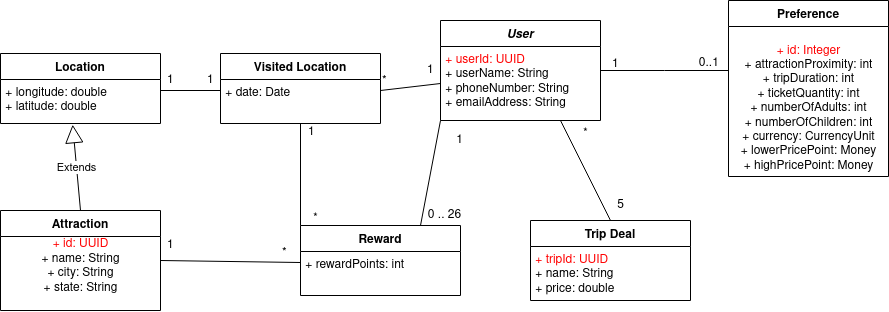

The diagram above was exported from draw.io. Its source (the exported page's mxGraphModel, read from the mxfile embedded in the PNG):
<mxGraphModel dx="1952" dy="670" grid="1" gridSize="10" guides="1" tooltips="1" connect="1" arrows="1" fold="1" page="1" pageScale="1" pageWidth="827" pageHeight="1169" math="0" shadow="0">
  <root>
    <mxCell id="WIyWlLk6GJQsqaUBKTNV-0" />
    <mxCell id="WIyWlLk6GJQsqaUBKTNV-1" parent="WIyWlLk6GJQsqaUBKTNV-0" />
    <mxCell id="zkfFHV4jXpPFQw0GAbJ--0" value="User" style="swimlane;fontStyle=3;align=center;verticalAlign=top;childLayout=stackLayout;horizontal=1;startSize=26;horizontalStack=0;resizeParent=1;resizeLast=0;collapsible=1;marginBottom=0;rounded=0;shadow=0;strokeWidth=1;" parent="WIyWlLk6GJQsqaUBKTNV-1" vertex="1">
      <mxGeometry x="340" y="200" width="160" height="100" as="geometry">
        <mxRectangle x="230" y="140" width="160" height="26" as="alternateBounds" />
      </mxGeometry>
    </mxCell>
    <mxCell id="KBgypGUPw2Hn0cCSLUGZ-1" value="&lt;font color=&quot;#FF0000&quot;&gt;&amp;nbsp;+ userId: UUID&lt;/font&gt;&lt;br&gt;&lt;div&gt;&amp;nbsp;+ userName: String&lt;br&gt;&lt;/div&gt;&lt;div&gt;&lt;font color=&quot;#007FFF&quot;&gt;&amp;nbsp;&lt;font color=&quot;#000000&quot;&gt;+ phoneNumber: String&lt;br&gt;&lt;/font&gt;&lt;/font&gt;&lt;/div&gt;&lt;div&gt;&amp;nbsp;+ emailAddress: String&lt;br&gt;&lt;/div&gt;" style="text;whiteSpace=wrap;html=1;" parent="zkfFHV4jXpPFQw0GAbJ--0" vertex="1">
      <mxGeometry y="26" width="160" height="74" as="geometry" />
    </mxCell>
    <mxCell id="zkfFHV4jXpPFQw0GAbJ--13" value="Reward" style="swimlane;fontStyle=1;align=center;verticalAlign=top;childLayout=stackLayout;horizontal=1;startSize=26;horizontalStack=0;resizeParent=1;resizeLast=0;collapsible=1;marginBottom=0;rounded=0;shadow=0;strokeWidth=1;" parent="WIyWlLk6GJQsqaUBKTNV-1" vertex="1">
      <mxGeometry x="200" y="405" width="160" height="70" as="geometry">
        <mxRectangle x="340" y="380" width="170" height="26" as="alternateBounds" />
      </mxGeometry>
    </mxCell>
    <mxCell id="sAd-NcGPDgfUcTlgoZEM-21" value="&amp;nbsp;+ rewardPoints: int" style="text;whiteSpace=wrap;html=1;" vertex="1" parent="zkfFHV4jXpPFQw0GAbJ--13">
      <mxGeometry y="26" width="160" height="44" as="geometry" />
    </mxCell>
    <mxCell id="zkfFHV4jXpPFQw0GAbJ--17" value="Preference" style="swimlane;fontStyle=1;align=center;verticalAlign=top;childLayout=stackLayout;horizontal=1;startSize=26;horizontalStack=0;resizeParent=1;resizeLast=0;collapsible=1;marginBottom=0;rounded=0;shadow=0;strokeWidth=1;" parent="WIyWlLk6GJQsqaUBKTNV-1" vertex="1">
      <mxGeometry x="628" y="180" width="160" height="176" as="geometry">
        <mxRectangle x="550" y="140" width="160" height="26" as="alternateBounds" />
      </mxGeometry>
    </mxCell>
    <mxCell id="coTTcss1jU07mhXOmPxT-16" value="&lt;div&gt;&lt;br&gt;&lt;font color=&quot;#FF0000&quot;&gt;&lt;font color=&quot;#FF0000&quot;&gt;+ id: Integer&lt;/font&gt;&lt;/font&gt;&lt;/div&gt;&lt;div&gt;+ attractionProximity: int&lt;/div&gt;&lt;div&gt;+ tripDuration: int&lt;br&gt;+ ticketQuantity: int&lt;br&gt;+ numberOfAdults: int&lt;br&gt;+ numberOfChildren: int&lt;/div&gt;&lt;div&gt;+ currency: CurrencyUnit&lt;br&gt;&lt;/div&gt;+ lowerPricePoint: Money&lt;br&gt;+ highPricePoint: Money" style="text;html=1;align=center;verticalAlign=middle;resizable=0;points=[];autosize=1;" parent="zkfFHV4jXpPFQw0GAbJ--17" vertex="1">
      <mxGeometry y="26" width="160" height="150" as="geometry" />
    </mxCell>
    <mxCell id="zkfFHV4jXpPFQw0GAbJ--26" value="" style="endArrow=none;shadow=0;strokeWidth=1;rounded=0;endFill=0;edgeStyle=elbowEdgeStyle;elbow=vertical;" parent="WIyWlLk6GJQsqaUBKTNV-1" source="zkfFHV4jXpPFQw0GAbJ--0" target="zkfFHV4jXpPFQw0GAbJ--17" edge="1">
      <mxGeometry x="0.5" y="41" relative="1" as="geometry">
        <mxPoint x="500" y="252" as="sourcePoint" />
        <mxPoint x="660" y="252" as="targetPoint" />
        <mxPoint x="-40" y="32" as="offset" />
      </mxGeometry>
    </mxCell>
    <mxCell id="zkfFHV4jXpPFQw0GAbJ--27" value="1" style="resizable=0;align=left;verticalAlign=bottom;labelBackgroundColor=none;fontSize=12;" parent="zkfFHV4jXpPFQw0GAbJ--26" connectable="0" vertex="1">
      <mxGeometry x="-1" relative="1" as="geometry">
        <mxPoint x="10" y="1" as="offset" />
      </mxGeometry>
    </mxCell>
    <mxCell id="coTTcss1jU07mhXOmPxT-20" value="1" style="text;html=1;resizable=0;autosize=1;align=center;verticalAlign=middle;points=[];fillColor=none;strokeColor=none;rounded=0;" parent="WIyWlLk6GJQsqaUBKTNV-1" vertex="1">
      <mxGeometry x="349" y="310" width="20" height="20" as="geometry" />
    </mxCell>
    <mxCell id="coTTcss1jU07mhXOmPxT-21" value="0 .. 26" style="text;html=1;resizable=0;autosize=1;align=center;verticalAlign=middle;points=[];fillColor=none;strokeColor=none;rounded=0;" parent="WIyWlLk6GJQsqaUBKTNV-1" vertex="1">
      <mxGeometry x="319" y="385" width="50" height="20" as="geometry" />
    </mxCell>
    <mxCell id="sAd-NcGPDgfUcTlgoZEM-0" value="0..1" style="resizable=0;align=right;verticalAlign=bottom;labelBackgroundColor=none;fontSize=12;" connectable="0" vertex="1" parent="WIyWlLk6GJQsqaUBKTNV-1">
      <mxGeometry x="620" y="250.00000000000006" as="geometry" />
    </mxCell>
    <mxCell id="sAd-NcGPDgfUcTlgoZEM-1" value="Visited Location" style="swimlane;fontStyle=1;align=center;verticalAlign=top;childLayout=stackLayout;horizontal=1;startSize=26;horizontalStack=0;resizeParent=1;resizeLast=0;collapsible=1;marginBottom=0;rounded=0;shadow=0;strokeWidth=1;" vertex="1" parent="WIyWlLk6GJQsqaUBKTNV-1">
      <mxGeometry x="120" y="233" width="160" height="70" as="geometry">
        <mxRectangle x="550" y="140" width="160" height="26" as="alternateBounds" />
      </mxGeometry>
    </mxCell>
    <mxCell id="sAd-NcGPDgfUcTlgoZEM-7" value="&amp;nbsp;+ date: Date" style="text;whiteSpace=wrap;html=1;" vertex="1" parent="sAd-NcGPDgfUcTlgoZEM-1">
      <mxGeometry y="26" width="160" height="44" as="geometry" />
    </mxCell>
    <mxCell id="sAd-NcGPDgfUcTlgoZEM-3" value="" style="endArrow=none;html=1;entryX=1;entryY=0.25;entryDx=0;entryDy=0;exitX=0;exitY=0.5;exitDx=0;exitDy=0;" edge="1" parent="WIyWlLk6GJQsqaUBKTNV-1" source="KBgypGUPw2Hn0cCSLUGZ-1" target="sAd-NcGPDgfUcTlgoZEM-7">
      <mxGeometry width="50" height="50" relative="1" as="geometry">
        <mxPoint x="414" y="180" as="sourcePoint" />
        <mxPoint x="464" y="130" as="targetPoint" />
      </mxGeometry>
    </mxCell>
    <mxCell id="sAd-NcGPDgfUcTlgoZEM-5" value="*" style="resizable=0;align=left;verticalAlign=bottom;labelBackgroundColor=none;fontSize=12;" connectable="0" vertex="1" parent="WIyWlLk6GJQsqaUBKTNV-1">
      <mxGeometry x="280" y="268" as="geometry" />
    </mxCell>
    <mxCell id="sAd-NcGPDgfUcTlgoZEM-6" value="1" style="resizable=0;align=left;verticalAlign=bottom;labelBackgroundColor=none;fontSize=12;" connectable="0" vertex="1" parent="WIyWlLk6GJQsqaUBKTNV-1">
      <mxGeometry x="340" y="210" as="geometry">
        <mxPoint x="-15" y="47" as="offset" />
      </mxGeometry>
    </mxCell>
    <mxCell id="sAd-NcGPDgfUcTlgoZEM-8" value="Location" style="swimlane;fontStyle=1;align=center;verticalAlign=top;childLayout=stackLayout;horizontal=1;startSize=26;horizontalStack=0;resizeParent=1;resizeLast=0;collapsible=1;marginBottom=0;rounded=0;shadow=0;strokeWidth=1;" vertex="1" parent="WIyWlLk6GJQsqaUBKTNV-1">
      <mxGeometry x="-100" y="233" width="160" height="70" as="geometry">
        <mxRectangle x="550" y="140" width="160" height="26" as="alternateBounds" />
      </mxGeometry>
    </mxCell>
    <mxCell id="sAd-NcGPDgfUcTlgoZEM-9" value="&amp;nbsp;+ longitude: double&lt;br&gt;&amp;nbsp;+ latitude: double" style="text;whiteSpace=wrap;html=1;" vertex="1" parent="sAd-NcGPDgfUcTlgoZEM-8">
      <mxGeometry y="26" width="160" height="44" as="geometry" />
    </mxCell>
    <mxCell id="sAd-NcGPDgfUcTlgoZEM-11" style="edgeStyle=orthogonalEdgeStyle;rounded=0;orthogonalLoop=1;jettySize=auto;html=1;exitX=0;exitY=0.25;exitDx=0;exitDy=0;entryX=1;entryY=0.25;entryDx=0;entryDy=0;endArrow=none;endFill=0;" edge="1" parent="WIyWlLk6GJQsqaUBKTNV-1" source="sAd-NcGPDgfUcTlgoZEM-7" target="sAd-NcGPDgfUcTlgoZEM-9">
      <mxGeometry relative="1" as="geometry" />
    </mxCell>
    <mxCell id="sAd-NcGPDgfUcTlgoZEM-12" value="1" style="resizable=0;align=left;verticalAlign=bottom;labelBackgroundColor=none;fontSize=12;" connectable="0" vertex="1" parent="WIyWlLk6GJQsqaUBKTNV-1">
      <mxGeometry x="80" y="220" as="geometry">
        <mxPoint x="-15" y="47" as="offset" />
      </mxGeometry>
    </mxCell>
    <mxCell id="sAd-NcGPDgfUcTlgoZEM-13" value="1" style="resizable=0;align=left;verticalAlign=bottom;labelBackgroundColor=none;fontSize=12;" connectable="0" vertex="1" parent="WIyWlLk6GJQsqaUBKTNV-1">
      <mxGeometry x="120" y="220" as="geometry">
        <mxPoint x="-15" y="47" as="offset" />
      </mxGeometry>
    </mxCell>
    <mxCell id="sAd-NcGPDgfUcTlgoZEM-20" value="Attraction" style="swimlane;fontStyle=1;align=center;verticalAlign=top;childLayout=stackLayout;horizontal=1;startSize=26;horizontalStack=0;resizeParent=1;resizeLast=0;collapsible=1;marginBottom=0;rounded=0;shadow=0;strokeWidth=1;" vertex="1" parent="WIyWlLk6GJQsqaUBKTNV-1">
      <mxGeometry x="-100" y="390" width="160" height="100" as="geometry">
        <mxRectangle x="550" y="140" width="160" height="26" as="alternateBounds" />
      </mxGeometry>
    </mxCell>
    <mxCell id="sAd-NcGPDgfUcTlgoZEM-32" value="&lt;font color=&quot;#FF0000&quot;&gt;+ id: UUID&lt;/font&gt;&lt;br&gt;+ name: String&lt;br&gt;+ city: String&lt;br&gt;+ state: String" style="text;html=1;align=center;verticalAlign=middle;resizable=0;points=[];autosize=1;strokeColor=none;" vertex="1" parent="sAd-NcGPDgfUcTlgoZEM-20">
      <mxGeometry y="26" width="160" height="60" as="geometry" />
    </mxCell>
    <mxCell id="sAd-NcGPDgfUcTlgoZEM-23" value="" style="endArrow=none;html=1;entryX=0;entryY=0.25;entryDx=0;entryDy=0;exitX=1;exitY=0.5;exitDx=0;exitDy=0;" edge="1" parent="WIyWlLk6GJQsqaUBKTNV-1" source="sAd-NcGPDgfUcTlgoZEM-20" target="sAd-NcGPDgfUcTlgoZEM-21">
      <mxGeometry width="50" height="50" relative="1" as="geometry">
        <mxPoint x="210" y="430" as="sourcePoint" />
        <mxPoint x="260" y="380" as="targetPoint" />
      </mxGeometry>
    </mxCell>
    <mxCell id="sAd-NcGPDgfUcTlgoZEM-24" value="" style="endArrow=none;html=1;entryX=0;entryY=0;entryDx=0;entryDy=0;exitX=0.5;exitY=1;exitDx=0;exitDy=0;" edge="1" parent="WIyWlLk6GJQsqaUBKTNV-1" source="sAd-NcGPDgfUcTlgoZEM-7" target="zkfFHV4jXpPFQw0GAbJ--13">
      <mxGeometry width="50" height="50" relative="1" as="geometry">
        <mxPoint x="210" y="353" as="sourcePoint" />
        <mxPoint x="330" y="350.0000000000002" as="targetPoint" />
      </mxGeometry>
    </mxCell>
    <mxCell id="sAd-NcGPDgfUcTlgoZEM-25" value="" style="endArrow=none;html=1;entryX=0.75;entryY=0;entryDx=0;entryDy=0;exitX=0;exitY=1;exitDx=0;exitDy=0;" edge="1" parent="WIyWlLk6GJQsqaUBKTNV-1" source="zkfFHV4jXpPFQw0GAbJ--0" target="zkfFHV4jXpPFQw0GAbJ--13">
      <mxGeometry width="50" height="50" relative="1" as="geometry">
        <mxPoint x="250.00000000000045" y="313" as="sourcePoint" />
        <mxPoint x="210" y="400" as="targetPoint" />
      </mxGeometry>
    </mxCell>
    <mxCell id="sAd-NcGPDgfUcTlgoZEM-27" value="Extends" style="endArrow=block;endSize=16;endFill=0;html=1;entryX=0.451;entryY=1.027;entryDx=0;entryDy=0;entryPerimeter=0;exitX=0.5;exitY=0;exitDx=0;exitDy=0;" edge="1" parent="WIyWlLk6GJQsqaUBKTNV-1" source="sAd-NcGPDgfUcTlgoZEM-20" target="sAd-NcGPDgfUcTlgoZEM-9">
      <mxGeometry width="160" relative="1" as="geometry">
        <mxPoint x="360" y="330" as="sourcePoint" />
        <mxPoint x="520" y="330" as="targetPoint" />
      </mxGeometry>
    </mxCell>
    <mxCell id="sAd-NcGPDgfUcTlgoZEM-28" value="1" style="resizable=0;align=left;verticalAlign=bottom;labelBackgroundColor=none;fontSize=12;" connectable="0" vertex="1" parent="WIyWlLk6GJQsqaUBKTNV-1">
      <mxGeometry x="210" y="170" as="geometry">
        <mxPoint x="-4" y="149" as="offset" />
      </mxGeometry>
    </mxCell>
    <mxCell id="sAd-NcGPDgfUcTlgoZEM-29" value="1" style="resizable=0;align=left;verticalAlign=bottom;labelBackgroundColor=none;fontSize=12;" connectable="0" vertex="1" parent="WIyWlLk6GJQsqaUBKTNV-1">
      <mxGeometry x="80" y="385" as="geometry">
        <mxPoint x="-15" y="47" as="offset" />
      </mxGeometry>
    </mxCell>
    <mxCell id="sAd-NcGPDgfUcTlgoZEM-30" value="*" style="resizable=0;align=left;verticalAlign=bottom;labelBackgroundColor=none;fontSize=12;" connectable="0" vertex="1" parent="WIyWlLk6GJQsqaUBKTNV-1">
      <mxGeometry x="180" y="440" as="geometry" />
    </mxCell>
    <mxCell id="sAd-NcGPDgfUcTlgoZEM-31" value="*" style="resizable=0;align=left;verticalAlign=bottom;labelBackgroundColor=none;fontSize=12;rotation=5;" connectable="0" vertex="1" parent="WIyWlLk6GJQsqaUBKTNV-1">
      <mxGeometry x="210" y="405" as="geometry" />
    </mxCell>
    <mxCell id="sAd-NcGPDgfUcTlgoZEM-35" value="Trip Deal" style="swimlane;fontStyle=1;align=center;verticalAlign=top;childLayout=stackLayout;horizontal=1;startSize=26;horizontalStack=0;resizeParent=1;resizeLast=0;collapsible=1;marginBottom=0;rounded=0;shadow=0;strokeWidth=1;" vertex="1" parent="WIyWlLk6GJQsqaUBKTNV-1">
      <mxGeometry x="430" y="400" width="160" height="80" as="geometry">
        <mxRectangle x="550" y="140" width="160" height="26" as="alternateBounds" />
      </mxGeometry>
    </mxCell>
    <mxCell id="sAd-NcGPDgfUcTlgoZEM-36" value="&lt;div&gt;&lt;font color=&quot;#FF0000&quot;&gt;&amp;nbsp;+ tripId: UUID&lt;/font&gt;&lt;/div&gt;&lt;div&gt;&lt;font color=&quot;#FF0000&quot;&gt;&lt;font color=&quot;#000000&quot;&gt;&amp;nbsp;+ name: String&lt;/font&gt;&lt;/font&gt;&lt;/div&gt;&lt;div&gt;&lt;font color=&quot;#FF0000&quot;&gt;&lt;font color=&quot;#000000&quot;&gt;&amp;nbsp;+ price: double &lt;/font&gt;&lt;br&gt;&lt;/font&gt;&lt;/div&gt;" style="text;whiteSpace=wrap;html=1;" vertex="1" parent="sAd-NcGPDgfUcTlgoZEM-35">
      <mxGeometry y="26" width="160" height="54" as="geometry" />
    </mxCell>
    <mxCell id="sAd-NcGPDgfUcTlgoZEM-37" value="" style="endArrow=none;html=1;entryX=0.5;entryY=0;entryDx=0;entryDy=0;exitX=0.75;exitY=1;exitDx=0;exitDy=0;" edge="1" parent="WIyWlLk6GJQsqaUBKTNV-1" source="KBgypGUPw2Hn0cCSLUGZ-1" target="sAd-NcGPDgfUcTlgoZEM-35">
      <mxGeometry width="50" height="50" relative="1" as="geometry">
        <mxPoint x="210" y="313" as="sourcePoint" />
        <mxPoint x="210" y="415" as="targetPoint" />
      </mxGeometry>
    </mxCell>
    <mxCell id="sAd-NcGPDgfUcTlgoZEM-38" value="5" style="text;html=1;resizable=0;autosize=1;align=center;verticalAlign=middle;points=[];fillColor=none;strokeColor=none;rounded=0;" vertex="1" parent="WIyWlLk6GJQsqaUBKTNV-1">
      <mxGeometry x="510" y="375" width="20" height="20" as="geometry" />
    </mxCell>
    <mxCell id="sAd-NcGPDgfUcTlgoZEM-39" value="*" style="resizable=0;align=left;verticalAlign=bottom;labelBackgroundColor=none;fontSize=12;rotation=5;" connectable="0" vertex="1" parent="WIyWlLk6GJQsqaUBKTNV-1">
      <mxGeometry x="480" y="320" as="geometry" />
    </mxCell>
  </root>
</mxGraphModel>